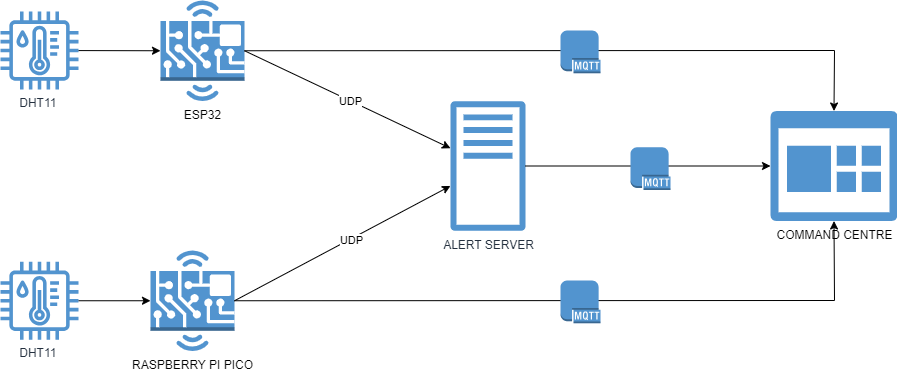

The diagram above was exported from draw.io. Its source (the exported page's mxGraphModel, read from the mxfile embedded in the PNG):
<mxGraphModel dx="1194" dy="657" grid="1" gridSize="10" guides="1" tooltips="1" connect="1" arrows="1" fold="1" page="1" pageScale="1" pageWidth="827" pageHeight="1169" math="0" shadow="0">
  <root>
    <mxCell id="0" />
    <mxCell id="1" parent="0" />
    <mxCell id="bJNTP4JaV2yQ42PqLpim-4" value="ESP32" style="outlineConnect=0;dashed=0;verticalLabelPosition=bottom;verticalAlign=top;align=center;html=1;shape=mxgraph.aws3.hardware_board;fillColor=#5294CF;gradientColor=none;" vertex="1" parent="1">
      <mxGeometry x="230" y="120" width="84" height="100.5" as="geometry" />
    </mxCell>
    <mxCell id="bJNTP4JaV2yQ42PqLpim-5" value="RASPBERRY PI PICO" style="outlineConnect=0;dashed=0;verticalLabelPosition=bottom;verticalAlign=top;align=center;html=1;shape=mxgraph.aws3.hardware_board;fillColor=#5294CF;gradientColor=none;" vertex="1" parent="1">
      <mxGeometry x="220" y="370" width="84" height="100.5" as="geometry" />
    </mxCell>
    <mxCell id="bJNTP4JaV2yQ42PqLpim-8" value="ALERT SERVER" style="sketch=0;outlineConnect=0;fontColor=#232F3E;gradientColor=none;fillColor=light-dark(#5294CF,#5294CF);strokeColor=none;dashed=0;verticalLabelPosition=bottom;verticalAlign=top;align=center;html=1;fontSize=12;fontStyle=0;aspect=fixed;pointerEvents=1;shape=mxgraph.aws4.traditional_server;" vertex="1" parent="1">
      <mxGeometry x="520" y="220.5" width="75" height="130" as="geometry" />
    </mxCell>
    <mxCell id="bJNTP4JaV2yQ42PqLpim-11" value="COMMAND CENTRE&lt;div&gt;&lt;br&gt;&lt;/div&gt;" style="sketch=0;pointerEvents=1;shadow=0;dashed=0;html=1;strokeColor=none;labelPosition=center;verticalLabelPosition=bottom;verticalAlign=top;align=center;fillColor=#5294CF;shape=mxgraph.mscae.oms.dashboard" vertex="1" parent="1">
      <mxGeometry x="840" y="230.5" width="127" height="110" as="geometry" />
    </mxCell>
    <mxCell id="bJNTP4JaV2yQ42PqLpim-12" value="DHT11&amp;nbsp;" style="sketch=0;outlineConnect=0;fontColor=#232F3E;gradientColor=none;fillColor=#5294CF;strokeColor=none;dashed=0;verticalLabelPosition=bottom;verticalAlign=top;align=center;html=1;fontSize=12;fontStyle=0;aspect=fixed;pointerEvents=1;shape=mxgraph.aws4.iot_thing_temperature_humidity_sensor;" vertex="1" parent="1">
      <mxGeometry x="70" y="131" width="78" height="78" as="geometry" />
    </mxCell>
    <mxCell id="bJNTP4JaV2yQ42PqLpim-13" value="DHT11&amp;nbsp;" style="sketch=0;outlineConnect=0;fontColor=#232F3E;gradientColor=none;fillColor=#5294CF;strokeColor=none;dashed=0;verticalLabelPosition=bottom;verticalAlign=top;align=center;html=1;fontSize=12;fontStyle=0;aspect=fixed;pointerEvents=1;shape=mxgraph.aws4.iot_thing_temperature_humidity_sensor;" vertex="1" parent="1">
      <mxGeometry x="70" y="381.25" width="78" height="78" as="geometry" />
    </mxCell>
    <mxCell id="bJNTP4JaV2yQ42PqLpim-14" value="" style="endArrow=classic;html=1;rounded=0;entryX=0;entryY=0.5;entryDx=0;entryDy=0;entryPerimeter=0;fillColor=#030303;" edge="1" parent="1" source="bJNTP4JaV2yQ42PqLpim-12" target="bJNTP4JaV2yQ42PqLpim-4">
      <mxGeometry width="50" height="50" relative="1" as="geometry">
        <mxPoint x="148" y="280" as="sourcePoint" />
        <mxPoint x="198" y="230" as="targetPoint" />
      </mxGeometry>
    </mxCell>
    <mxCell id="bJNTP4JaV2yQ42PqLpim-17" value="" style="endArrow=classic;html=1;rounded=0;exitX=1;exitY=0.5;exitDx=0;exitDy=0;exitPerimeter=0;" edge="1" parent="1" source="bJNTP4JaV2yQ42PqLpim-4" target="bJNTP4JaV2yQ42PqLpim-8">
      <mxGeometry width="50" height="50" relative="1" as="geometry">
        <mxPoint x="320" y="170" as="sourcePoint" />
        <mxPoint x="550" y="220" as="targetPoint" />
      </mxGeometry>
    </mxCell>
    <mxCell id="bJNTP4JaV2yQ42PqLpim-26" value="UDP" style="edgeLabel;html=1;align=center;verticalAlign=middle;resizable=0;points=[];" vertex="1" connectable="0" parent="bJNTP4JaV2yQ42PqLpim-17">
      <mxGeometry x="-0.0676" y="-5" relative="1" as="geometry">
        <mxPoint x="12" as="offset" />
      </mxGeometry>
    </mxCell>
    <mxCell id="bJNTP4JaV2yQ42PqLpim-18" value="" style="endArrow=classic;html=1;rounded=0;entryX=0;entryY=0.5;entryDx=0;entryDy=0;entryPerimeter=0;" edge="1" parent="1" source="bJNTP4JaV2yQ42PqLpim-13" target="bJNTP4JaV2yQ42PqLpim-5">
      <mxGeometry width="50" height="50" relative="1" as="geometry">
        <mxPoint x="240" y="310" as="sourcePoint" />
        <mxPoint x="190" y="360" as="targetPoint" />
      </mxGeometry>
    </mxCell>
    <mxCell id="bJNTP4JaV2yQ42PqLpim-19" value="" style="endArrow=classic;html=1;rounded=0;exitX=1;exitY=0.5;exitDx=0;exitDy=0;exitPerimeter=0;" edge="1" parent="1" source="bJNTP4JaV2yQ42PqLpim-5" target="bJNTP4JaV2yQ42PqLpim-8">
      <mxGeometry width="50" height="50" relative="1" as="geometry">
        <mxPoint x="500" y="270" as="sourcePoint" />
        <mxPoint x="550" y="220" as="targetPoint" />
      </mxGeometry>
    </mxCell>
    <mxCell id="bJNTP4JaV2yQ42PqLpim-27" value="UDP" style="edgeLabel;html=1;align=center;verticalAlign=middle;resizable=0;points=[];" vertex="1" connectable="0" parent="bJNTP4JaV2yQ42PqLpim-19">
      <mxGeometry x="-0.129" y="-2" relative="1" as="geometry">
        <mxPoint x="21" y="-12" as="offset" />
      </mxGeometry>
    </mxCell>
    <mxCell id="bJNTP4JaV2yQ42PqLpim-20" value="" style="endArrow=classic;html=1;rounded=0;exitX=1;exitY=0.5;exitDx=0;exitDy=0;exitPerimeter=0;entryX=0.5;entryY=0;entryDx=0;entryDy=0;entryPerimeter=0;" edge="1" parent="1" source="bJNTP4JaV2yQ42PqLpim-4" target="bJNTP4JaV2yQ42PqLpim-11">
      <mxGeometry width="50" height="50" relative="1" as="geometry">
        <mxPoint x="500" y="270" as="sourcePoint" />
        <mxPoint x="550" y="220" as="targetPoint" />
        <Array as="points">
          <mxPoint x="904" y="170" />
        </Array>
      </mxGeometry>
    </mxCell>
    <mxCell id="bJNTP4JaV2yQ42PqLpim-1" value="" style="outlineConnect=0;dashed=0;verticalLabelPosition=bottom;verticalAlign=top;align=center;html=1;shape=mxgraph.aws3.mqtt_protocol;fillColor=#5294CF;gradientColor=none;" vertex="1" parent="1">
      <mxGeometry x="630" y="150" width="40" height="42.75" as="geometry" />
    </mxCell>
    <mxCell id="bJNTP4JaV2yQ42PqLpim-22" value="" style="endArrow=classic;html=1;rounded=0;exitX=1;exitY=0.5;exitDx=0;exitDy=0;exitPerimeter=0;entryX=0.5;entryY=1;entryDx=0;entryDy=0;entryPerimeter=0;" edge="1" parent="1" source="bJNTP4JaV2yQ42PqLpim-5" target="bJNTP4JaV2yQ42PqLpim-11">
      <mxGeometry width="50" height="50" relative="1" as="geometry">
        <mxPoint x="500" y="170" as="sourcePoint" />
        <mxPoint x="550" y="120" as="targetPoint" />
        <Array as="points">
          <mxPoint x="904" y="420" />
        </Array>
      </mxGeometry>
    </mxCell>
    <mxCell id="bJNTP4JaV2yQ42PqLpim-23" value="" style="outlineConnect=0;dashed=0;verticalLabelPosition=bottom;verticalAlign=top;align=center;html=1;shape=mxgraph.aws3.mqtt_protocol;fillColor=#5294CF;gradientColor=none;" vertex="1" parent="1">
      <mxGeometry x="630" y="400" width="40" height="42.75" as="geometry" />
    </mxCell>
    <mxCell id="bJNTP4JaV2yQ42PqLpim-24" value="" style="endArrow=classic;html=1;rounded=0;entryX=0;entryY=0.5;entryDx=0;entryDy=0;entryPerimeter=0;" edge="1" parent="1" source="bJNTP4JaV2yQ42PqLpim-8" target="bJNTP4JaV2yQ42PqLpim-11">
      <mxGeometry width="50" height="50" relative="1" as="geometry">
        <mxPoint x="500" y="470" as="sourcePoint" />
        <mxPoint x="550" y="420" as="targetPoint" />
      </mxGeometry>
    </mxCell>
    <mxCell id="bJNTP4JaV2yQ42PqLpim-25" value="" style="outlineConnect=0;dashed=0;verticalLabelPosition=bottom;verticalAlign=top;align=center;html=1;shape=mxgraph.aws3.mqtt_protocol;fillColor=#5294CF;gradientColor=none;" vertex="1" parent="1">
      <mxGeometry x="700" y="266.75" width="40" height="42.75" as="geometry" />
    </mxCell>
  </root>
</mxGraphModel>